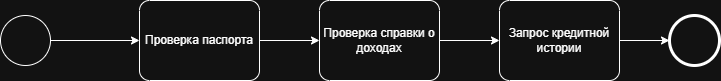

The diagram above was exported from draw.io. Its source (the exported page's mxGraphModel, read from the mxfile embedded in the PNG):
<mxGraphModel dx="1093" dy="71" grid="1" gridSize="10" guides="1" tooltips="1" connect="1" arrows="1" fold="1" page="1" pageScale="1" pageWidth="827" pageHeight="1169" math="0" shadow="0">
  <root>
    <mxCell id="0" />
    <mxCell id="1" parent="0" />
    <mxCell id="2" parent="1" style="points=[[0.145,0.145,0],[0.5,0,0],[0.855,0.145,0],[1,0.5,0],[0.855,0.855,0],[0.5,1,0],[0.145,0.855,0],[0,0.5,0]];shape=mxgraph.bpmn.event;html=1;verticalLabelPosition=bottom;labelBackgroundColor=#ffffff;verticalAlign=top;align=center;perimeter=ellipsePerimeter;outlineConnect=0;aspect=fixed;outline=standard;symbol=general;" value="" vertex="1">
      <mxGeometry height="50" width="50" x="1001" y="2210" as="geometry" />
    </mxCell>
    <mxCell id="3" parent="1" style="points=[[0.25,0,0],[0.5,0,0],[0.75,0,0],[1,0.25,0],[1,0.5,0],[1,0.75,0],[0.75,1,0],[0.5,1,0],[0.25,1,0],[0,0.75,0],[0,0.5,0],[0,0.25,0]];shape=mxgraph.bpmn.task2;whiteSpace=wrap;rectStyle=rounded;size=10;html=1;container=1;expand=0;collapsible=0;taskMarker=abstract;" value="Проверка паспорта" vertex="1">
      <mxGeometry height="80" width="120" x="1140" y="2195" as="geometry" />
    </mxCell>
    <mxCell id="4" edge="1" parent="1" source="2" style="edgeStyle=orthogonalEdgeStyle;rounded=0;orthogonalLoop=1;jettySize=auto;html=1;entryX=0;entryY=0.5;entryDx=0;entryDy=0;entryPerimeter=0;" target="3">
      <mxGeometry relative="1" as="geometry" />
    </mxCell>
    <mxCell id="5" parent="1" style="points=[[0.25,0,0],[0.5,0,0],[0.75,0,0],[1,0.25,0],[1,0.5,0],[1,0.75,0],[0.75,1,0],[0.5,1,0],[0.25,1,0],[0,0.75,0],[0,0.5,0],[0,0.25,0]];shape=mxgraph.bpmn.task2;whiteSpace=wrap;rectStyle=rounded;size=10;html=1;container=1;expand=0;collapsible=0;taskMarker=abstract;" value="Проверка справки о доходах" vertex="1">
      <mxGeometry height="80" width="120" x="1320" y="2195" as="geometry" />
    </mxCell>
    <mxCell id="6" edge="1" parent="1" source="3" style="edgeStyle=orthogonalEdgeStyle;rounded=0;orthogonalLoop=1;jettySize=auto;html=1;entryX=0;entryY=0.5;entryDx=0;entryDy=0;entryPerimeter=0;" target="5">
      <mxGeometry relative="1" as="geometry" />
    </mxCell>
    <mxCell id="7" edge="1" parent="1" source="8" style="edgeStyle=orthogonalEdgeStyle;rounded=0;orthogonalLoop=1;jettySize=auto;html=1;">
      <mxGeometry relative="1" as="geometry">
        <mxPoint x="1670" y="2235" as="targetPoint" />
      </mxGeometry>
    </mxCell>
    <mxCell id="8" parent="1" style="points=[[0.25,0,0],[0.5,0,0],[0.75,0,0],[1,0.25,0],[1,0.5,0],[1,0.75,0],[0.75,1,0],[0.5,1,0],[0.25,1,0],[0,0.75,0],[0,0.5,0],[0,0.25,0]];shape=mxgraph.bpmn.task2;whiteSpace=wrap;rectStyle=rounded;size=10;html=1;container=1;expand=0;collapsible=0;taskMarker=abstract;" value="Запрос кредитной истории" vertex="1">
      <mxGeometry height="80" width="120" x="1500" y="2195" as="geometry" />
    </mxCell>
    <mxCell id="9" edge="1" parent="1" source="5" style="edgeStyle=orthogonalEdgeStyle;rounded=0;orthogonalLoop=1;jettySize=auto;html=1;entryX=0;entryY=0.5;entryDx=0;entryDy=0;entryPerimeter=0;" target="8">
      <mxGeometry relative="1" as="geometry" />
    </mxCell>
    <mxCell id="10" parent="1" style="points=[[0.145,0.145,0],[0.5,0,0],[0.855,0.145,0],[1,0.5,0],[0.855,0.855,0],[0.5,1,0],[0.145,0.855,0],[0,0.5,0]];shape=mxgraph.bpmn.event;html=1;verticalLabelPosition=bottom;labelBackgroundColor=#ffffff;verticalAlign=top;align=center;perimeter=ellipsePerimeter;outlineConnect=0;aspect=fixed;outline=end;symbol=terminate2;" value="" vertex="1">
      <mxGeometry height="50" width="50" x="1670" y="2210" as="geometry" />
    </mxCell>
  </root>
</mxGraphModel>